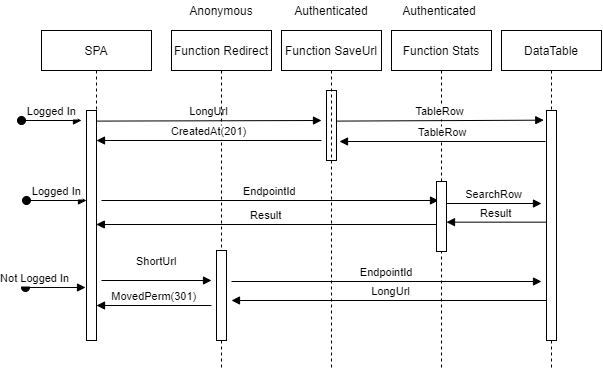

The diagram above was exported from draw.io. Its source (the exported page's mxGraphModel, read from the mxfile embedded in the PNG):
<mxGraphModel dx="726" dy="474" grid="1" gridSize="10" guides="1" tooltips="1" connect="1" arrows="1" fold="1" page="1" pageScale="1" pageWidth="850" pageHeight="1100" math="0" shadow="0">
  <root>
    <mxCell id="0" />
    <mxCell id="1" parent="0" />
    <mxCell id="3nuBFxr9cyL0pnOWT2aG-5" value="SPA" style="shape=umlLifeline;perimeter=lifelinePerimeter;container=1;collapsible=0;recursiveResize=0;rounded=0;shadow=0;strokeWidth=1;" parent="1" vertex="1">
      <mxGeometry x="300" y="80" width="110" height="310" as="geometry" />
    </mxCell>
    <mxCell id="3nuBFxr9cyL0pnOWT2aG-6" value="" style="points=[];perimeter=orthogonalPerimeter;rounded=0;shadow=0;strokeWidth=1;" parent="3nuBFxr9cyL0pnOWT2aG-5" vertex="1">
      <mxGeometry x="45" y="80" width="10" height="230" as="geometry" />
    </mxCell>
    <mxCell id="jBH6v7d5Mmi2vhjelJKK-21" value="MovedPerm(301)" style="verticalAlign=bottom;endArrow=block;shadow=0;strokeWidth=1;entryX=1.5;entryY=0.25;entryDx=0;entryDy=0;entryPerimeter=0;" edge="1" parent="3nuBFxr9cyL0pnOWT2aG-5">
      <mxGeometry relative="1" as="geometry">
        <mxPoint x="170" y="275" as="sourcePoint" />
        <mxPoint x="55" y="275" as="targetPoint" />
      </mxGeometry>
    </mxCell>
    <mxCell id="jBH6v7d5Mmi2vhjelJKK-38" value="Not Logged In" style="verticalAlign=bottom;startArrow=oval;endArrow=block;startSize=8;shadow=0;strokeWidth=1;" edge="1" parent="3nuBFxr9cyL0pnOWT2aG-5">
      <mxGeometry x="-0.6667" relative="1" as="geometry">
        <mxPoint x="-15.999999999999886" y="257" as="sourcePoint" />
        <mxPoint x="44.000000000000114" y="257" as="targetPoint" />
        <mxPoint as="offset" />
      </mxGeometry>
    </mxCell>
    <mxCell id="jBH6v7d5Mmi2vhjelJKK-4" value="" style="points=[];perimeter=orthogonalPerimeter;rounded=0;shadow=0;strokeWidth=1;" vertex="1" parent="3nuBFxr9cyL0pnOWT2aG-5">
      <mxGeometry x="285" y="60" width="10" height="70" as="geometry" />
    </mxCell>
    <mxCell id="jBH6v7d5Mmi2vhjelJKK-40" value="LongUrl" style="verticalAlign=bottom;endArrow=block;shadow=0;strokeWidth=1;exitX=1.017;exitY=0.148;exitDx=0;exitDy=0;exitPerimeter=0;" edge="1" parent="3nuBFxr9cyL0pnOWT2aG-5">
      <mxGeometry relative="1" as="geometry">
        <mxPoint x="55.000000000000114" y="90.59999999999991" as="sourcePoint" />
        <mxPoint x="280" y="90" as="targetPoint" />
      </mxGeometry>
    </mxCell>
    <mxCell id="jBH6v7d5Mmi2vhjelJKK-37" value="Logged In" style="verticalAlign=bottom;startArrow=oval;endArrow=block;startSize=8;shadow=0;strokeWidth=1;" edge="1" parent="3nuBFxr9cyL0pnOWT2aG-5">
      <mxGeometry relative="1" as="geometry">
        <mxPoint x="-14.999999999999886" y="170" as="sourcePoint" />
        <mxPoint x="45.000000000000114" y="170" as="targetPoint" />
      </mxGeometry>
    </mxCell>
    <mxCell id="jBH6v7d5Mmi2vhjelJKK-1" value="Function Redirect" style="shape=umlLifeline;perimeter=lifelinePerimeter;container=1;collapsible=0;recursiveResize=0;rounded=0;shadow=0;strokeWidth=1;" vertex="1" parent="1">
      <mxGeometry x="430" y="80" width="100" height="340" as="geometry" />
    </mxCell>
    <mxCell id="jBH6v7d5Mmi2vhjelJKK-2" value="" style="points=[];perimeter=orthogonalPerimeter;rounded=0;shadow=0;strokeWidth=1;" vertex="1" parent="jBH6v7d5Mmi2vhjelJKK-1">
      <mxGeometry x="45" y="220" width="10" height="90" as="geometry" />
    </mxCell>
    <mxCell id="jBH6v7d5Mmi2vhjelJKK-41" value="EndpointId" style="verticalAlign=bottom;endArrow=block;shadow=0;strokeWidth=1;" edge="1" parent="jBH6v7d5Mmi2vhjelJKK-1">
      <mxGeometry relative="1" as="geometry">
        <mxPoint x="60" y="251" as="sourcePoint" />
        <mxPoint x="370" y="251" as="targetPoint" />
      </mxGeometry>
    </mxCell>
    <mxCell id="jBH6v7d5Mmi2vhjelJKK-3" value="Function SaveUrl" style="shape=umlLifeline;perimeter=lifelinePerimeter;container=1;collapsible=0;recursiveResize=0;rounded=0;shadow=0;strokeWidth=1;" vertex="1" parent="1">
      <mxGeometry x="540" y="80" width="100" height="340" as="geometry" />
    </mxCell>
    <mxCell id="jBH6v7d5Mmi2vhjelJKK-28" value="EndpointId" style="verticalAlign=bottom;endArrow=block;entryX=0;entryY=0;shadow=0;strokeWidth=1;" edge="1" parent="jBH6v7d5Mmi2vhjelJKK-3">
      <mxGeometry relative="1" as="geometry">
        <mxPoint x="-180" y="170" as="sourcePoint" />
        <mxPoint x="157" y="170.00000000000034" as="targetPoint" />
      </mxGeometry>
    </mxCell>
    <mxCell id="jBH6v7d5Mmi2vhjelJKK-31" value="Result" style="verticalAlign=bottom;endArrow=block;shadow=0;strokeWidth=1;" edge="1" parent="jBH6v7d5Mmi2vhjelJKK-3" target="3nuBFxr9cyL0pnOWT2aG-5">
      <mxGeometry relative="1" as="geometry">
        <mxPoint x="155" y="194" as="sourcePoint" />
        <mxPoint x="-50" y="194" as="targetPoint" />
      </mxGeometry>
    </mxCell>
    <mxCell id="jBH6v7d5Mmi2vhjelJKK-5" value="Function Stats" style="shape=umlLifeline;perimeter=lifelinePerimeter;container=1;collapsible=0;recursiveResize=0;rounded=0;shadow=0;strokeWidth=1;" vertex="1" parent="1">
      <mxGeometry x="650" y="80" width="100" height="340" as="geometry" />
    </mxCell>
    <mxCell id="jBH6v7d5Mmi2vhjelJKK-6" value="" style="points=[];perimeter=orthogonalPerimeter;rounded=0;shadow=0;strokeWidth=1;" vertex="1" parent="jBH6v7d5Mmi2vhjelJKK-5">
      <mxGeometry x="45" y="151" width="10" height="70" as="geometry" />
    </mxCell>
    <mxCell id="jBH6v7d5Mmi2vhjelJKK-17" value="TableRow" style="verticalAlign=bottom;endArrow=block;shadow=0;strokeWidth=1;exitX=1.017;exitY=0.148;exitDx=0;exitDy=0;exitPerimeter=0;entryX=-0.272;entryY=0.042;entryDx=0;entryDy=0;entryPerimeter=0;" edge="1" parent="jBH6v7d5Mmi2vhjelJKK-5" target="jBH6v7d5Mmi2vhjelJKK-8">
      <mxGeometry relative="1" as="geometry">
        <mxPoint x="-54.82999999999993" y="90.59999999999991" as="sourcePoint" />
        <mxPoint x="150" y="90" as="targetPoint" />
      </mxGeometry>
    </mxCell>
    <mxCell id="jBH6v7d5Mmi2vhjelJKK-29" value="SearchRow" style="verticalAlign=bottom;endArrow=block;shadow=0;strokeWidth=1;" edge="1" parent="jBH6v7d5Mmi2vhjelJKK-5">
      <mxGeometry relative="1" as="geometry">
        <mxPoint x="55" y="173" as="sourcePoint" />
        <mxPoint x="150" y="173" as="targetPoint" />
      </mxGeometry>
    </mxCell>
    <mxCell id="jBH6v7d5Mmi2vhjelJKK-30" value="Result" style="verticalAlign=bottom;endArrow=block;shadow=0;strokeWidth=1;entryX=1.5;entryY=0.25;entryDx=0;entryDy=0;entryPerimeter=0;" edge="1" parent="jBH6v7d5Mmi2vhjelJKK-5">
      <mxGeometry relative="1" as="geometry">
        <mxPoint x="155" y="191.65999999999997" as="sourcePoint" />
        <mxPoint x="55" y="191.65999999999997" as="targetPoint" />
      </mxGeometry>
    </mxCell>
    <mxCell id="jBH6v7d5Mmi2vhjelJKK-42" value="LongUrl" style="verticalAlign=bottom;endArrow=block;shadow=0;strokeWidth=1;entryX=1.5;entryY=0.25;entryDx=0;entryDy=0;entryPerimeter=0;" edge="1" parent="jBH6v7d5Mmi2vhjelJKK-5" source="jBH6v7d5Mmi2vhjelJKK-7">
      <mxGeometry relative="1" as="geometry">
        <mxPoint x="142.5" y="270" as="sourcePoint" />
        <mxPoint x="-160" y="270" as="targetPoint" />
      </mxGeometry>
    </mxCell>
    <mxCell id="jBH6v7d5Mmi2vhjelJKK-7" value="DataTable" style="shape=umlLifeline;perimeter=lifelinePerimeter;container=1;collapsible=0;recursiveResize=0;rounded=0;shadow=0;strokeWidth=1;" vertex="1" parent="1">
      <mxGeometry x="760" y="80" width="100" height="340" as="geometry" />
    </mxCell>
    <mxCell id="jBH6v7d5Mmi2vhjelJKK-8" value="" style="points=[];perimeter=orthogonalPerimeter;rounded=0;shadow=0;strokeWidth=1;" vertex="1" parent="jBH6v7d5Mmi2vhjelJKK-7">
      <mxGeometry x="45" y="80" width="10" height="230" as="geometry" />
    </mxCell>
    <mxCell id="jBH6v7d5Mmi2vhjelJKK-23" value="TableRow" style="verticalAlign=bottom;endArrow=block;shadow=0;strokeWidth=1;" edge="1" parent="jBH6v7d5Mmi2vhjelJKK-7">
      <mxGeometry relative="1" as="geometry">
        <mxPoint x="44" y="111" as="sourcePoint" />
        <mxPoint x="-162" y="111" as="targetPoint" />
      </mxGeometry>
    </mxCell>
    <mxCell id="jBH6v7d5Mmi2vhjelJKK-12" value="ShortUrl" style="verticalAlign=bottom;endArrow=block;shadow=0;strokeWidth=1;entryX=-0.007;entryY=0.796;entryDx=0;entryDy=0;entryPerimeter=0;" edge="1" parent="1">
      <mxGeometry y="10" relative="1" as="geometry">
        <mxPoint x="360" y="330" as="sourcePoint" />
        <mxPoint x="470.00000000000006" y="329.99999999999994" as="targetPoint" />
        <mxPoint as="offset" />
        <Array as="points" />
      </mxGeometry>
    </mxCell>
    <mxCell id="jBH6v7d5Mmi2vhjelJKK-19" value="CreatedAt(201)" style="verticalAlign=bottom;endArrow=block;shadow=0;strokeWidth=1;entryX=1.5;entryY=0.25;entryDx=0;entryDy=0;entryPerimeter=0;" edge="1" parent="1">
      <mxGeometry relative="1" as="geometry">
        <mxPoint x="580" y="190" as="sourcePoint" />
        <mxPoint x="355" y="190" as="targetPoint" />
      </mxGeometry>
    </mxCell>
    <mxCell id="jBH6v7d5Mmi2vhjelJKK-36" value="Logged In" style="verticalAlign=bottom;startArrow=oval;endArrow=block;startSize=8;shadow=0;strokeWidth=1;" edge="1" parent="1">
      <mxGeometry relative="1" as="geometry">
        <mxPoint x="280.0000000000001" y="170" as="sourcePoint" />
        <mxPoint x="340.0000000000001" y="170" as="targetPoint" />
      </mxGeometry>
    </mxCell>
    <mxCell id="jBH6v7d5Mmi2vhjelJKK-44" value="Anonymous" style="text;html=1;strokeColor=none;fillColor=none;align=center;verticalAlign=middle;whiteSpace=wrap;rounded=0;" vertex="1" parent="1">
      <mxGeometry x="460" y="50" width="40" height="20" as="geometry" />
    </mxCell>
    <mxCell id="jBH6v7d5Mmi2vhjelJKK-45" value="Authenticated" style="text;html=1;strokeColor=none;fillColor=none;align=center;verticalAlign=middle;whiteSpace=wrap;rounded=0;" vertex="1" parent="1">
      <mxGeometry x="570" y="50" width="40" height="20" as="geometry" />
    </mxCell>
    <mxCell id="jBH6v7d5Mmi2vhjelJKK-46" value="Authenticated" style="text;html=1;strokeColor=none;fillColor=none;align=center;verticalAlign=middle;whiteSpace=wrap;rounded=0;" vertex="1" parent="1">
      <mxGeometry x="678" y="50" width="40" height="20" as="geometry" />
    </mxCell>
  </root>
</mxGraphModel>